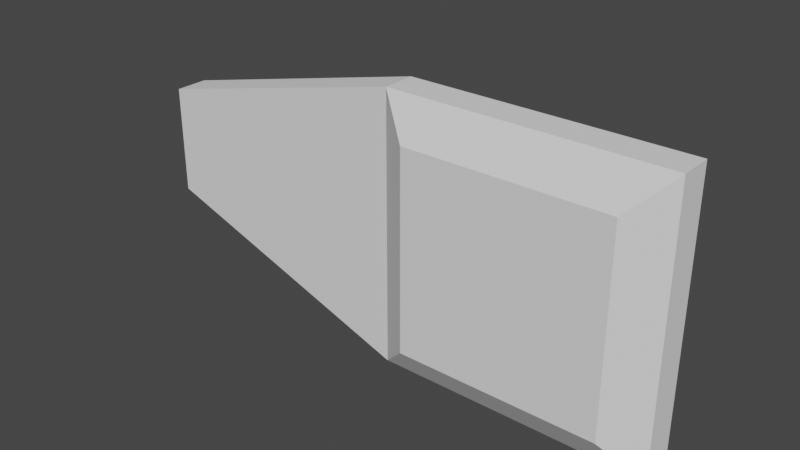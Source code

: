 # Source: smallKey.blend  (saved by Blender 2.93.20; exported with 4.5.12 LTS)
import bpy
from mathutils import Matrix  # noqa: F401  (used for matrix-valued properties, if any)

bpy.ops.wm.read_factory_settings(use_empty=True)
scene = bpy.context.scene
scene.name = 'Scene'

# ---- collections
col_collection = bpy.data.collections.new('Collection'); scene.collection.children.link(col_collection)

# ---- world
world_world = bpy.data.worlds.new('World'); scene.world = world_world
world_world.use_nodes = True; world_world.node_tree.nodes.clear()
_N = world_world.node_tree.nodes; _L = world_world.node_tree.links
n0 = _N.new('ShaderNodeOutputWorld'); n0.name = 'World Output'; n0.location = (300, 300)
n1 = _N.new('ShaderNodeBackground'); n1.name = 'Background'; n1.location = (10, 300)
n1.inputs[0].default_value = (0.05088, 0.05088, 0.05088, 1.0)
_L.new(n1.outputs[0], n0.inputs[0])
n0.is_active_output = True
world_world.color = (0.05088, 0.05088, 0.05088)
world_world.use_sun_shadow = False
world_world.sun_shadow_jitter_overblur = 0.0

# ---- meshes
me_cube_001 = bpy.data.meshes.new('Cube.001')
me_cube_001.from_pydata([(-0.7055, -0.4117, -0.5661), (-0.7055, -0.4117, 0.5661), (-0.7055, 0.5763, -0.5661), (-0.7055, 0.5763, 0.5661), (0.4267, -0.4117, -0.5661), (0.4267, -0.4117, 0.5661), (0.4267, 0.5763, -0.5661), (0.4267, 0.5763, 0.5661), (-0.9069, -0.1259, -0.7675), (-0.9069, -0.1259, 0.7675), (0.6281, -0.1259, -0.7675), (0.6281, -0.1259, 0.7675), (-0.9069, 0.2578, 0.7675), (0.6281, 0.2578, -0.7675), (-0.9069, 0.2578, -0.7675), (0.6281, 0.2578, 0.7675), (-2.44, 0.2578, -0.2211), (-2.44, -0.1259, -0.2211), (-2.44, -0.1259, 0.3957), (-2.44, 0.2578, 0.3957)], [], [(14, 12, 3, 2), (2, 3, 7, 6), (10, 11, 5, 4), (4, 5, 1, 0), (8, 10, 4, 0), (11, 9, 1, 5), (15, 12, 9, 11), (14, 13, 10, 8), (13, 15, 11, 10), (0, 1, 9, 8), (6, 7, 15, 13), (2, 6, 13, 14), (7, 3, 12, 15), (8, 9, 18, 17), (17, 18, 19, 16), (9, 12, 19, 18), (12, 14, 16, 19), (14, 8, 17, 16)])
_uv = me_cube_001.uv_layers.new(name='UVMap')
_uv.uv.foreach_set('vector', [0.375, 0.1875, 0.625, 0.1875, 0.625, 0.25, 0.375, 0.25, 0.375, 0.25, 0.625, 0.25, 0.625, 0.5, 0.375, 0.5, 0.375, 0.625, 0.625, 0.625, 0.625, 0.75, 0.375, 0.75, 0.375, 0.75, 0.625, 0.75, 0.625, 1.0, 0.375, 1.0, 0.125, 0.625, 0.375, 0.625, 0.375, 0.75, 0.125, 0.75, 0.625, 0.625, 0.875, 0.625, 0.875, 0.75, 0.625, 0.75, 0.625, 0.5625, 0.875, 0.5625, 0.875, 0.625, 0.625, 0.625, 0.125, 0.5625, 0.375, 0.5625, 0.375, 0.625, 0.125, 0.625, 0.375, 0.5625, 0.625, 0.5625, 0.625, 0.625, 0.375, 0.625, 0.375, 0.0, 0.625, 0.0, 0.625, 0.125, 0.375, 0.125, 0.375, 0.5, 0.625, 0.5, 0.625, 0.5625, 0.375, 0.5625, 0.125, 0.5, 0.375, 0.5, 0.375, 0.5625, 0.125, 0.5625, 0.625, 0.5, 0.875, 0.5, 0.875, 0.5625, 0.625, 0.5625, 0.375, 0.125, 0.625, 0.125, 0.625, 0.125, 0.375, 0.125, 0.375, 0.125, 0.625, 0.125, 0.625, 0.1875, 0.375, 0.1875, 0.875, 0.625, 0.875, 0.5625, 0.875, 0.5625, 0.875, 0.625, 0.625, 0.1875, 0.375, 0.1875, 0.375, 0.1875, 0.625, 0.1875, 0.125, 0.5625, 0.125, 0.625, 0.125, 0.625, 0.125, 0.5625])
me_cube_001.use_remesh_fix_poles = True
me_cube_001.use_remesh_preserve_attributes = False
me_cube_001.update()

# ---- objects
ob_cube = bpy.data.objects.new('Cube', me_cube_001)

# ---- transforms, parenting, visibility, modifiers, constraints
ob_cube.location = (0.0, 0.0, 0.0)
ob_cube.scale = (0.2485, 0.1208, 0.2485)

# ---- collection membership
col_collection.objects.link(ob_cube)

# ---- scene / render settings (as saved in the file)
scene.frame_start = 1; scene.frame_end = 250; scene.frame_set(1)
scene.render.engine = 'BLENDER_EEVEE_NEXT'
scene.cycles.use_denoising = False
scene.cycles.samples = 128
scene.cycles.sampling_pattern = 'TABULATED_SOBOL'
scene.cycles.use_adaptive_sampling = False
scene.cycles.use_light_tree = False
scene.view_settings.view_transform = 'Filmic'
bpy.context.view_layer.update()

# ---- added for rendering (the .blend has no active camera and no usable light): camera, sun
cam_auto = bpy.data.cameras.new('AutoCamera')
cam_auto.lens = 50.0
cam_auto.sensor_width = 36.0
cam_auto.clip_end = 1000.0
ob_auto_camera = bpy.data.objects.new('AutoCamera', cam_auto)
scene.collection.objects.link(ob_auto_camera)
ob_auto_camera.location = (0.57123, -0.945655, 0.637061)
ob_auto_camera.rotation_euler = (1.09748, -7.21219e-08, 0.694738)
scene.camera = ob_auto_camera
light_auto_sun = bpy.data.lights.new('AutoSun', 'SUN')
light_auto_sun.energy = 3.0
light_auto_sun.angle = 0.0523599
ob_auto_sun = bpy.data.objects.new('AutoSun', light_auto_sun)
scene.collection.objects.link(ob_auto_sun)
ob_auto_sun.rotation_euler = (0.872665, 0.174533, 0.523599)
bpy.context.view_layer.update()
